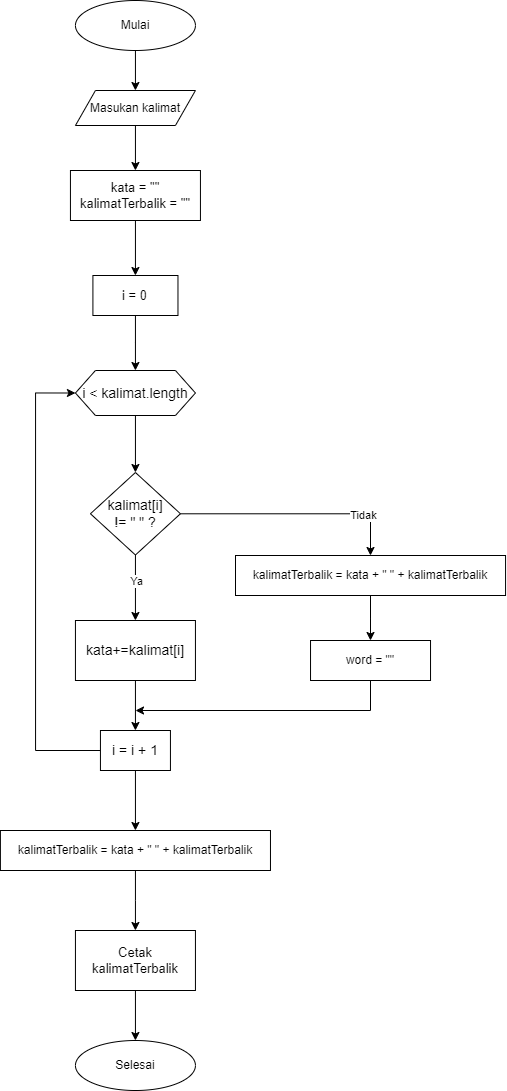

The diagram above was exported from draw.io. Its source (the exported page's mxGraphModel, read from the mxfile embedded in the PNG):
<mxGraphModel dx="1687" dy="878" grid="1" gridSize="10" guides="1" tooltips="1" connect="1" arrows="1" fold="1" page="1" pageScale="1" pageWidth="827" pageHeight="1169" math="0" shadow="0">
  <root>
    <mxCell id="0" />
    <mxCell id="1" parent="0" />
    <mxCell id="WyZuS30jI2ndJVKeTGOD-106" value="" style="edgeStyle=orthogonalEdgeStyle;rounded=0;orthogonalLoop=1;jettySize=auto;html=1;" parent="1" source="WyZuS30jI2ndJVKeTGOD-107" target="WyZuS30jI2ndJVKeTGOD-109" edge="1">
      <mxGeometry relative="1" as="geometry" />
    </mxCell>
    <mxCell id="WyZuS30jI2ndJVKeTGOD-107" value="Mulai" style="ellipse;whiteSpace=wrap;html=1;" parent="1" vertex="1">
      <mxGeometry x="509.94" y="30" width="120" height="50" as="geometry" />
    </mxCell>
    <mxCell id="WyZuS30jI2ndJVKeTGOD-108" value="" style="edgeStyle=orthogonalEdgeStyle;rounded=0;orthogonalLoop=1;jettySize=auto;html=1;" parent="1" source="WyZuS30jI2ndJVKeTGOD-109" target="WyZuS30jI2ndJVKeTGOD-111" edge="1">
      <mxGeometry relative="1" as="geometry" />
    </mxCell>
    <mxCell id="WyZuS30jI2ndJVKeTGOD-109" value="Masukan kalimat" style="shape=parallelogram;perimeter=parallelogramPerimeter;whiteSpace=wrap;html=1;fixedSize=1;" parent="1" vertex="1">
      <mxGeometry x="509.94" y="120" width="120" height="35" as="geometry" />
    </mxCell>
    <mxCell id="WyZuS30jI2ndJVKeTGOD-110" style="edgeStyle=orthogonalEdgeStyle;rounded=0;orthogonalLoop=1;jettySize=auto;html=1;entryX=0.5;entryY=0;entryDx=0;entryDy=0;" parent="1" source="WyZuS30jI2ndJVKeTGOD-111" target="WyZuS30jI2ndJVKeTGOD-113" edge="1">
      <mxGeometry relative="1" as="geometry" />
    </mxCell>
    <mxCell id="WyZuS30jI2ndJVKeTGOD-111" value="&lt;font style=&quot;font-size: 13px;&quot;&gt;kata = &quot;&quot;&lt;br&gt;kalimatTerbalik = &quot;&quot;&lt;br&gt;&lt;/font&gt;" style="whiteSpace=wrap;html=1;" parent="1" vertex="1">
      <mxGeometry x="504.94" y="200" width="130" height="50" as="geometry" />
    </mxCell>
    <mxCell id="WyZuS30jI2ndJVKeTGOD-112" value="" style="edgeStyle=orthogonalEdgeStyle;rounded=0;orthogonalLoop=1;jettySize=auto;html=1;" parent="1" source="WyZuS30jI2ndJVKeTGOD-113" target="WyZuS30jI2ndJVKeTGOD-115" edge="1">
      <mxGeometry relative="1" as="geometry" />
    </mxCell>
    <mxCell id="WyZuS30jI2ndJVKeTGOD-113" value="&lt;span style=&quot;font-size: 13px;&quot;&gt;i = 0&lt;/span&gt;" style="whiteSpace=wrap;html=1;" parent="1" vertex="1">
      <mxGeometry x="527.41" y="305" width="85.06" height="40" as="geometry" />
    </mxCell>
    <mxCell id="WyZuS30jI2ndJVKeTGOD-114" value="" style="edgeStyle=orthogonalEdgeStyle;rounded=0;orthogonalLoop=1;jettySize=auto;html=1;" parent="1" source="WyZuS30jI2ndJVKeTGOD-115" target="WyZuS30jI2ndJVKeTGOD-120" edge="1">
      <mxGeometry relative="1" as="geometry" />
    </mxCell>
    <mxCell id="WyZuS30jI2ndJVKeTGOD-115" value="&lt;font style=&quot;font-size: 14px;&quot;&gt;i &amp;lt; kalimat.length&lt;/font&gt;" style="shape=hexagon;perimeter=hexagonPerimeter2;whiteSpace=wrap;html=1;fixedSize=1;" parent="1" vertex="1">
      <mxGeometry x="509.94" y="400" width="120" height="45" as="geometry" />
    </mxCell>
    <mxCell id="WyZuS30jI2ndJVKeTGOD-116" value="" style="edgeStyle=orthogonalEdgeStyle;rounded=0;orthogonalLoop=1;jettySize=auto;html=1;" parent="1" source="WyZuS30jI2ndJVKeTGOD-120" target="WyZuS30jI2ndJVKeTGOD-122" edge="1">
      <mxGeometry relative="1" as="geometry" />
    </mxCell>
    <mxCell id="WyZuS30jI2ndJVKeTGOD-117" value="Ya" style="edgeLabel;html=1;align=center;verticalAlign=middle;resizable=0;points=[];" parent="WyZuS30jI2ndJVKeTGOD-116" connectable="0" vertex="1">
      <mxGeometry x="-0.2141" relative="1" as="geometry">
        <mxPoint as="offset" />
      </mxGeometry>
    </mxCell>
    <mxCell id="OMcd6-pXcNu3ZHCMKIrv-2" value="" style="edgeStyle=orthogonalEdgeStyle;rounded=0;orthogonalLoop=1;jettySize=auto;html=1;" edge="1" parent="1" source="WyZuS30jI2ndJVKeTGOD-120" target="OMcd6-pXcNu3ZHCMKIrv-1">
      <mxGeometry relative="1" as="geometry" />
    </mxCell>
    <mxCell id="OMcd6-pXcNu3ZHCMKIrv-4" value="Tidak" style="edgeLabel;html=1;align=center;verticalAlign=middle;resizable=0;points=[];" vertex="1" connectable="0" parent="OMcd6-pXcNu3ZHCMKIrv-2">
      <mxGeometry x="0.5771" y="-1" relative="1" as="geometry">
        <mxPoint as="offset" />
      </mxGeometry>
    </mxCell>
    <mxCell id="WyZuS30jI2ndJVKeTGOD-120" value="&lt;span style=&quot;font-size: 14px;&quot;&gt;kalimat[i] &lt;br&gt;!= &quot; &quot; ?&lt;/span&gt;" style="rhombus;whiteSpace=wrap;html=1;" parent="1" vertex="1">
      <mxGeometry x="524.94" y="502" width="90" height="82.5" as="geometry" />
    </mxCell>
    <mxCell id="WyZuS30jI2ndJVKeTGOD-121" value="" style="edgeStyle=orthogonalEdgeStyle;rounded=0;orthogonalLoop=1;jettySize=auto;html=1;" parent="1" source="WyZuS30jI2ndJVKeTGOD-122" target="WyZuS30jI2ndJVKeTGOD-125" edge="1">
      <mxGeometry relative="1" as="geometry" />
    </mxCell>
    <mxCell id="WyZuS30jI2ndJVKeTGOD-122" value="&lt;font style=&quot;font-size: 14px;&quot;&gt;kata+=kalimat[i]&lt;/font&gt;" style="whiteSpace=wrap;html=1;" parent="1" vertex="1">
      <mxGeometry x="509.94" y="650" width="120" height="60" as="geometry" />
    </mxCell>
    <mxCell id="OMcd6-pXcNu3ZHCMKIrv-3" style="edgeStyle=orthogonalEdgeStyle;rounded=0;orthogonalLoop=1;jettySize=auto;html=1;entryX=0;entryY=0.5;entryDx=0;entryDy=0;" edge="1" parent="1" source="WyZuS30jI2ndJVKeTGOD-125" target="WyZuS30jI2ndJVKeTGOD-115">
      <mxGeometry relative="1" as="geometry">
        <Array as="points">
          <mxPoint x="470" y="780" />
          <mxPoint x="470" y="423" />
        </Array>
      </mxGeometry>
    </mxCell>
    <mxCell id="OMcd6-pXcNu3ZHCMKIrv-10" style="edgeStyle=orthogonalEdgeStyle;rounded=0;orthogonalLoop=1;jettySize=auto;html=1;entryX=0.5;entryY=0;entryDx=0;entryDy=0;" edge="1" parent="1" source="WyZuS30jI2ndJVKeTGOD-125" target="OMcd6-pXcNu3ZHCMKIrv-9">
      <mxGeometry relative="1" as="geometry" />
    </mxCell>
    <mxCell id="WyZuS30jI2ndJVKeTGOD-125" value="&lt;font style=&quot;font-size: 14px;&quot;&gt;i = i + 1&lt;br&gt;&lt;/font&gt;" style="whiteSpace=wrap;html=1;" parent="1" vertex="1">
      <mxGeometry x="534.94" y="760" width="70" height="40" as="geometry" />
    </mxCell>
    <mxCell id="WyZuS30jI2ndJVKeTGOD-131" style="edgeStyle=orthogonalEdgeStyle;rounded=0;orthogonalLoop=1;jettySize=auto;html=1;entryX=0.5;entryY=0;entryDx=0;entryDy=0;" parent="1" source="WyZuS30jI2ndJVKeTGOD-132" target="WyZuS30jI2ndJVKeTGOD-135" edge="1">
      <mxGeometry relative="1" as="geometry" />
    </mxCell>
    <mxCell id="WyZuS30jI2ndJVKeTGOD-132" value="&lt;font style=&quot;font-size: 13px;&quot;&gt;Cetak kalimatTerbalik&lt;/font&gt;" style="whiteSpace=wrap;html=1;" parent="1" vertex="1">
      <mxGeometry x="509.94000000000005" y="960" width="120" height="60" as="geometry" />
    </mxCell>
    <mxCell id="WyZuS30jI2ndJVKeTGOD-135" value="Selesai" style="ellipse;whiteSpace=wrap;html=1;" parent="1" vertex="1">
      <mxGeometry x="509.94" y="1070" width="120" height="50" as="geometry" />
    </mxCell>
    <mxCell id="OMcd6-pXcNu3ZHCMKIrv-7" value="" style="edgeStyle=orthogonalEdgeStyle;rounded=0;orthogonalLoop=1;jettySize=auto;html=1;" edge="1" parent="1" source="OMcd6-pXcNu3ZHCMKIrv-1" target="OMcd6-pXcNu3ZHCMKIrv-6">
      <mxGeometry relative="1" as="geometry" />
    </mxCell>
    <mxCell id="OMcd6-pXcNu3ZHCMKIrv-1" value="kalimatTerbalik = kata + &quot; &quot; + kalimatTerbalik" style="whiteSpace=wrap;html=1;" vertex="1" parent="1">
      <mxGeometry x="670" y="585" width="270.06" height="40" as="geometry" />
    </mxCell>
    <mxCell id="OMcd6-pXcNu3ZHCMKIrv-8" style="edgeStyle=orthogonalEdgeStyle;rounded=0;orthogonalLoop=1;jettySize=auto;html=1;" edge="1" parent="1" source="OMcd6-pXcNu3ZHCMKIrv-6">
      <mxGeometry relative="1" as="geometry">
        <mxPoint x="570" y="740" as="targetPoint" />
        <Array as="points">
          <mxPoint x="805" y="740" />
        </Array>
      </mxGeometry>
    </mxCell>
    <mxCell id="OMcd6-pXcNu3ZHCMKIrv-6" value="word = &quot;&quot;" style="whiteSpace=wrap;html=1;" vertex="1" parent="1">
      <mxGeometry x="745.03" y="670" width="120" height="40" as="geometry" />
    </mxCell>
    <mxCell id="OMcd6-pXcNu3ZHCMKIrv-11" style="edgeStyle=orthogonalEdgeStyle;rounded=0;orthogonalLoop=1;jettySize=auto;html=1;entryX=0.5;entryY=0;entryDx=0;entryDy=0;" edge="1" parent="1" source="OMcd6-pXcNu3ZHCMKIrv-9" target="WyZuS30jI2ndJVKeTGOD-132">
      <mxGeometry relative="1" as="geometry" />
    </mxCell>
    <mxCell id="OMcd6-pXcNu3ZHCMKIrv-9" value="kalimatTerbalik = kata + &quot; &quot; + kalimatTerbalik" style="whiteSpace=wrap;html=1;" vertex="1" parent="1">
      <mxGeometry x="434.90999999999997" y="860" width="270.06" height="40" as="geometry" />
    </mxCell>
  </root>
</mxGraphModel>